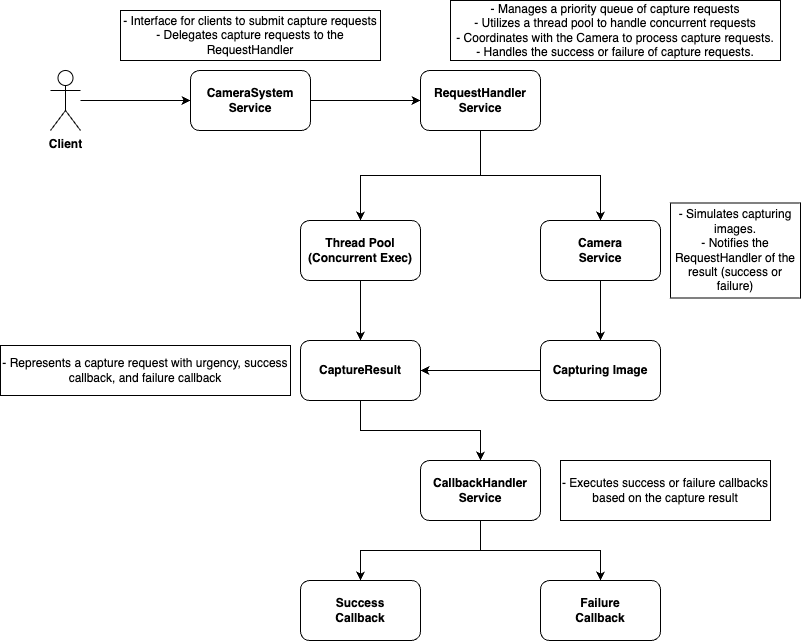

The diagram above was exported from draw.io. Its source (the exported page's mxGraphModel, read from the mxfile embedded in the PNG):
<mxGraphModel dx="1674" dy="786" grid="1" gridSize="10" guides="1" tooltips="1" connect="1" arrows="1" fold="1" page="1" pageScale="1" pageWidth="827" pageHeight="1169" math="0" shadow="0">
  <root>
    <mxCell id="0" />
    <mxCell id="1" parent="0" />
    <mxCell id="kONVH_-n_KoUqkZDY06Y-11" style="edgeStyle=orthogonalEdgeStyle;rounded=0;orthogonalLoop=1;jettySize=auto;html=1;entryX=0;entryY=0.5;entryDx=0;entryDy=0;" edge="1" parent="1" source="kONVH_-n_KoUqkZDY06Y-1" target="kONVH_-n_KoUqkZDY06Y-2">
      <mxGeometry relative="1" as="geometry" />
    </mxCell>
    <mxCell id="kONVH_-n_KoUqkZDY06Y-1" value="&lt;b&gt;Client&lt;/b&gt;" style="shape=umlActor;verticalLabelPosition=bottom;verticalAlign=top;html=1;outlineConnect=0;" vertex="1" parent="1">
      <mxGeometry x="70" y="290" width="30" height="60" as="geometry" />
    </mxCell>
    <mxCell id="kONVH_-n_KoUqkZDY06Y-13" style="edgeStyle=orthogonalEdgeStyle;rounded=0;orthogonalLoop=1;jettySize=auto;html=1;entryX=0;entryY=0.5;entryDx=0;entryDy=0;" edge="1" parent="1" source="kONVH_-n_KoUqkZDY06Y-2" target="kONVH_-n_KoUqkZDY06Y-3">
      <mxGeometry relative="1" as="geometry" />
    </mxCell>
    <mxCell id="kONVH_-n_KoUqkZDY06Y-2" value="&lt;b&gt;CameraSystem&lt;/b&gt;&lt;div&gt;&lt;b&gt;Service&lt;/b&gt;&lt;/div&gt;" style="rounded=1;whiteSpace=wrap;html=1;" vertex="1" parent="1">
      <mxGeometry x="210" y="290" width="120" height="60" as="geometry" />
    </mxCell>
    <mxCell id="kONVH_-n_KoUqkZDY06Y-14" style="edgeStyle=orthogonalEdgeStyle;rounded=0;orthogonalLoop=1;jettySize=auto;html=1;entryX=0.5;entryY=0;entryDx=0;entryDy=0;" edge="1" parent="1" source="kONVH_-n_KoUqkZDY06Y-3" target="kONVH_-n_KoUqkZDY06Y-4">
      <mxGeometry relative="1" as="geometry" />
    </mxCell>
    <mxCell id="kONVH_-n_KoUqkZDY06Y-15" style="edgeStyle=orthogonalEdgeStyle;rounded=0;orthogonalLoop=1;jettySize=auto;html=1;entryX=0.5;entryY=0;entryDx=0;entryDy=0;" edge="1" parent="1" source="kONVH_-n_KoUqkZDY06Y-3" target="kONVH_-n_KoUqkZDY06Y-5">
      <mxGeometry relative="1" as="geometry" />
    </mxCell>
    <mxCell id="kONVH_-n_KoUqkZDY06Y-3" value="&lt;b&gt;RequestHandler&lt;/b&gt;&lt;div&gt;&lt;b&gt;Service&lt;/b&gt;&lt;/div&gt;" style="rounded=1;whiteSpace=wrap;html=1;" vertex="1" parent="1">
      <mxGeometry x="440" y="290" width="120" height="60" as="geometry" />
    </mxCell>
    <mxCell id="kONVH_-n_KoUqkZDY06Y-17" style="edgeStyle=orthogonalEdgeStyle;rounded=0;orthogonalLoop=1;jettySize=auto;html=1;exitX=0.5;exitY=1;exitDx=0;exitDy=0;entryX=0.5;entryY=0;entryDx=0;entryDy=0;" edge="1" parent="1" source="kONVH_-n_KoUqkZDY06Y-4" target="kONVH_-n_KoUqkZDY06Y-6">
      <mxGeometry relative="1" as="geometry" />
    </mxCell>
    <mxCell id="kONVH_-n_KoUqkZDY06Y-4" value="&lt;b&gt;Thread Pool&lt;/b&gt;&lt;div&gt;&lt;b&gt;(&lt;span style=&quot;background-color: initial;&quot;&gt;Concurrent Exec&lt;/span&gt;&lt;span style=&quot;background-color: initial;&quot;&gt;)&lt;/span&gt;&lt;/b&gt;&lt;/div&gt;" style="rounded=1;whiteSpace=wrap;html=1;" vertex="1" parent="1">
      <mxGeometry x="320" y="440" width="120" height="60" as="geometry" />
    </mxCell>
    <mxCell id="kONVH_-n_KoUqkZDY06Y-16" style="edgeStyle=orthogonalEdgeStyle;rounded=0;orthogonalLoop=1;jettySize=auto;html=1;exitX=0.5;exitY=1;exitDx=0;exitDy=0;entryX=0.5;entryY=0;entryDx=0;entryDy=0;" edge="1" parent="1" source="kONVH_-n_KoUqkZDY06Y-5" target="kONVH_-n_KoUqkZDY06Y-7">
      <mxGeometry relative="1" as="geometry" />
    </mxCell>
    <mxCell id="kONVH_-n_KoUqkZDY06Y-5" value="&lt;b&gt;Camera&lt;/b&gt;&lt;div&gt;&lt;b&gt;Service&lt;/b&gt;&lt;/div&gt;" style="rounded=1;whiteSpace=wrap;html=1;" vertex="1" parent="1">
      <mxGeometry x="560" y="440" width="120" height="60" as="geometry" />
    </mxCell>
    <mxCell id="kONVH_-n_KoUqkZDY06Y-19" style="edgeStyle=orthogonalEdgeStyle;rounded=0;orthogonalLoop=1;jettySize=auto;html=1;exitX=0.5;exitY=1;exitDx=0;exitDy=0;entryX=0.5;entryY=0;entryDx=0;entryDy=0;" edge="1" parent="1" source="kONVH_-n_KoUqkZDY06Y-6" target="kONVH_-n_KoUqkZDY06Y-8">
      <mxGeometry relative="1" as="geometry" />
    </mxCell>
    <mxCell id="kONVH_-n_KoUqkZDY06Y-6" value="&lt;b&gt;CaptureResult&lt;/b&gt;" style="rounded=1;whiteSpace=wrap;html=1;" vertex="1" parent="1">
      <mxGeometry x="320" y="560" width="120" height="60" as="geometry" />
    </mxCell>
    <mxCell id="kONVH_-n_KoUqkZDY06Y-18" style="edgeStyle=orthogonalEdgeStyle;rounded=0;orthogonalLoop=1;jettySize=auto;html=1;exitX=0;exitY=0.5;exitDx=0;exitDy=0;entryX=1;entryY=0.5;entryDx=0;entryDy=0;" edge="1" parent="1" source="kONVH_-n_KoUqkZDY06Y-7" target="kONVH_-n_KoUqkZDY06Y-6">
      <mxGeometry relative="1" as="geometry" />
    </mxCell>
    <mxCell id="kONVH_-n_KoUqkZDY06Y-7" value="&lt;b&gt;Capturing Image&lt;/b&gt;" style="rounded=1;whiteSpace=wrap;html=1;" vertex="1" parent="1">
      <mxGeometry x="560" y="560" width="120" height="60" as="geometry" />
    </mxCell>
    <mxCell id="kONVH_-n_KoUqkZDY06Y-20" style="edgeStyle=orthogonalEdgeStyle;rounded=0;orthogonalLoop=1;jettySize=auto;html=1;exitX=0.5;exitY=1;exitDx=0;exitDy=0;entryX=0.5;entryY=0;entryDx=0;entryDy=0;" edge="1" parent="1" source="kONVH_-n_KoUqkZDY06Y-8" target="kONVH_-n_KoUqkZDY06Y-9">
      <mxGeometry relative="1" as="geometry" />
    </mxCell>
    <mxCell id="kONVH_-n_KoUqkZDY06Y-21" style="edgeStyle=orthogonalEdgeStyle;rounded=0;orthogonalLoop=1;jettySize=auto;html=1;entryX=0.5;entryY=0;entryDx=0;entryDy=0;" edge="1" parent="1" source="kONVH_-n_KoUqkZDY06Y-8" target="kONVH_-n_KoUqkZDY06Y-10">
      <mxGeometry relative="1" as="geometry" />
    </mxCell>
    <mxCell id="kONVH_-n_KoUqkZDY06Y-8" value="&lt;b&gt;CallbackHandler&lt;/b&gt;&lt;div&gt;&lt;b&gt;Service&lt;/b&gt;&lt;/div&gt;" style="rounded=1;whiteSpace=wrap;html=1;" vertex="1" parent="1">
      <mxGeometry x="440" y="680" width="120" height="60" as="geometry" />
    </mxCell>
    <mxCell id="kONVH_-n_KoUqkZDY06Y-9" value="&lt;b&gt;Success&lt;/b&gt;&lt;div&gt;&lt;b&gt;Callback&lt;/b&gt;&lt;/div&gt;" style="rounded=1;whiteSpace=wrap;html=1;" vertex="1" parent="1">
      <mxGeometry x="320" y="800" width="120" height="60" as="geometry" />
    </mxCell>
    <mxCell id="kONVH_-n_KoUqkZDY06Y-10" value="&lt;b&gt;Failure&lt;/b&gt;&lt;div&gt;&lt;b&gt;Callback&lt;/b&gt;&lt;/div&gt;" style="rounded=1;whiteSpace=wrap;html=1;" vertex="1" parent="1">
      <mxGeometry x="560" y="800" width="120" height="60" as="geometry" />
    </mxCell>
    <mxCell id="kONVH_-n_KoUqkZDY06Y-22" value="&lt;div&gt;&lt;span style=&quot;background-color: initial;&quot;&gt;- Interface for clients to submit capture requests&lt;/span&gt;&lt;br&gt;&lt;/div&gt;&lt;div&gt;-&amp;nbsp;&lt;span style=&quot;background-color: initial;&quot;&gt;Delegates capture requests to the RequestHandler&lt;/span&gt;&lt;/div&gt;" style="rounded=0;whiteSpace=wrap;html=1;" vertex="1" parent="1">
      <mxGeometry x="140" y="230" width="260" height="50" as="geometry" />
    </mxCell>
    <mxCell id="kONVH_-n_KoUqkZDY06Y-23" value="- Manages a priority queue of capture requests&lt;div&gt;&lt;div&gt;- Utilizes a thread pool to handle concurrent requests&lt;/div&gt;&lt;div&gt;- Coordinates with the Camera to process capture requests.&lt;/div&gt;&lt;div&gt;- Handles the success or failure of capture requests.&lt;/div&gt;&lt;/div&gt;" style="rounded=0;whiteSpace=wrap;html=1;" vertex="1" parent="1">
      <mxGeometry x="470" y="220" width="330" height="60" as="geometry" />
    </mxCell>
    <mxCell id="kONVH_-n_KoUqkZDY06Y-24" value="&lt;div&gt;- Simulates capturing images.&lt;/div&gt;&lt;div&gt;- Notifies the RequestHandler of the result (success or failure)&lt;/div&gt;" style="rounded=0;whiteSpace=wrap;html=1;" vertex="1" parent="1">
      <mxGeometry x="690" y="422.5" width="130" height="95" as="geometry" />
    </mxCell>
    <mxCell id="kONVH_-n_KoUqkZDY06Y-25" value="- Executes success or failure callbacks based on the capture result" style="rounded=0;whiteSpace=wrap;html=1;" vertex="1" parent="1">
      <mxGeometry x="580" y="680" width="210" height="60" as="geometry" />
    </mxCell>
    <mxCell id="kONVH_-n_KoUqkZDY06Y-26" value="- Represents a capture request with urgency, success callback, and failure callback" style="rounded=0;whiteSpace=wrap;html=1;" vertex="1" parent="1">
      <mxGeometry x="20" y="565" width="290" height="50" as="geometry" />
    </mxCell>
  </root>
</mxGraphModel>